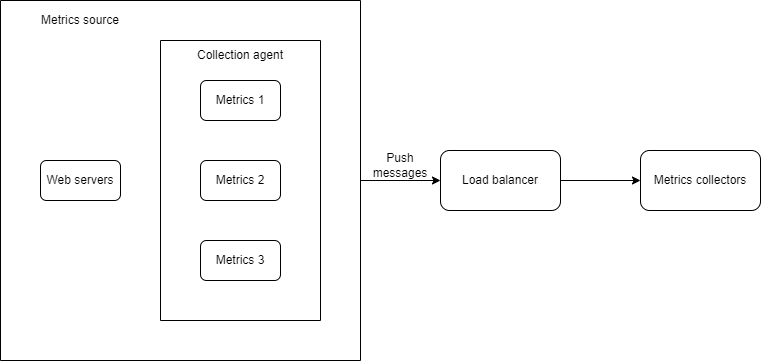

The diagram above was exported from draw.io. Its source (the exported page's mxGraphModel, read from the mxfile embedded in the PNG):
<mxGraphModel dx="882" dy="578" grid="1" gridSize="10" guides="1" tooltips="1" connect="1" arrows="1" fold="1" page="1" pageScale="1" pageWidth="850" pageHeight="1100" math="0" shadow="0">
  <root>
    <mxCell id="0" />
    <mxCell id="1" parent="0" />
    <mxCell id="I8zNn8IP8U8jx88QD11o-5" style="edgeStyle=orthogonalEdgeStyle;rounded=0;orthogonalLoop=1;jettySize=auto;html=1;exitX=1;exitY=0.5;exitDx=0;exitDy=0;entryX=0;entryY=0.5;entryDx=0;entryDy=0;" edge="1" parent="1" source="EtgMitFuruBxjGAC0nHd-1" target="I8zNn8IP8U8jx88QD11o-3">
      <mxGeometry relative="1" as="geometry" />
    </mxCell>
    <mxCell id="EtgMitFuruBxjGAC0nHd-1" value="" style="swimlane;startSize=0;" parent="1" vertex="1">
      <mxGeometry x="40" y="40" width="360" height="360" as="geometry" />
    </mxCell>
    <mxCell id="EtgMitFuruBxjGAC0nHd-3" value="Web servers" style="rounded=1;whiteSpace=wrap;html=1;" parent="EtgMitFuruBxjGAC0nHd-1" vertex="1">
      <mxGeometry x="40" y="160" width="80" height="40" as="geometry" />
    </mxCell>
    <mxCell id="I8zNn8IP8U8jx88QD11o-1" value="" style="swimlane;startSize=0;" vertex="1" parent="EtgMitFuruBxjGAC0nHd-1">
      <mxGeometry x="160" y="40" width="160" height="280" as="geometry" />
    </mxCell>
    <mxCell id="EtgMitFuruBxjGAC0nHd-4" value="Metrics 1" style="rounded=1;whiteSpace=wrap;html=1;" parent="I8zNn8IP8U8jx88QD11o-1" vertex="1">
      <mxGeometry x="40" y="40" width="80" height="40" as="geometry" />
    </mxCell>
    <mxCell id="EtgMitFuruBxjGAC0nHd-5" value="Metrics 2" style="rounded=1;whiteSpace=wrap;html=1;" parent="I8zNn8IP8U8jx88QD11o-1" vertex="1">
      <mxGeometry x="40" y="120" width="80" height="40" as="geometry" />
    </mxCell>
    <mxCell id="EtgMitFuruBxjGAC0nHd-6" value="Metrics 3" style="rounded=1;whiteSpace=wrap;html=1;" parent="I8zNn8IP8U8jx88QD11o-1" vertex="1">
      <mxGeometry x="40" y="200" width="80" height="40" as="geometry" />
    </mxCell>
    <mxCell id="I8zNn8IP8U8jx88QD11o-2" value="Collection agent" style="text;html=1;align=center;verticalAlign=middle;whiteSpace=wrap;rounded=0;" vertex="1" parent="I8zNn8IP8U8jx88QD11o-1">
      <mxGeometry width="160" height="30" as="geometry" />
    </mxCell>
    <mxCell id="EtgMitFuruBxjGAC0nHd-7" value="Metrics source" style="text;html=1;align=center;verticalAlign=middle;whiteSpace=wrap;rounded=0;" parent="1" vertex="1">
      <mxGeometry x="40" y="40" width="160" height="40" as="geometry" />
    </mxCell>
    <mxCell id="I8zNn8IP8U8jx88QD11o-6" style="edgeStyle=orthogonalEdgeStyle;rounded=0;orthogonalLoop=1;jettySize=auto;html=1;exitX=1;exitY=0.5;exitDx=0;exitDy=0;entryX=0;entryY=0.5;entryDx=0;entryDy=0;" edge="1" parent="1" source="I8zNn8IP8U8jx88QD11o-3" target="I8zNn8IP8U8jx88QD11o-4">
      <mxGeometry relative="1" as="geometry" />
    </mxCell>
    <mxCell id="I8zNn8IP8U8jx88QD11o-3" value="Load balancer" style="rounded=1;whiteSpace=wrap;html=1;" vertex="1" parent="1">
      <mxGeometry x="480" y="190" width="120" height="60" as="geometry" />
    </mxCell>
    <mxCell id="I8zNn8IP8U8jx88QD11o-4" value="Metrics collectors" style="rounded=1;whiteSpace=wrap;html=1;" vertex="1" parent="1">
      <mxGeometry x="680" y="190" width="120" height="60" as="geometry" />
    </mxCell>
    <mxCell id="I8zNn8IP8U8jx88QD11o-7" value="Push messages" style="text;html=1;align=center;verticalAlign=middle;whiteSpace=wrap;rounded=0;" vertex="1" parent="1">
      <mxGeometry x="400" y="190" width="80" height="30" as="geometry" />
    </mxCell>
  </root>
</mxGraphModel>